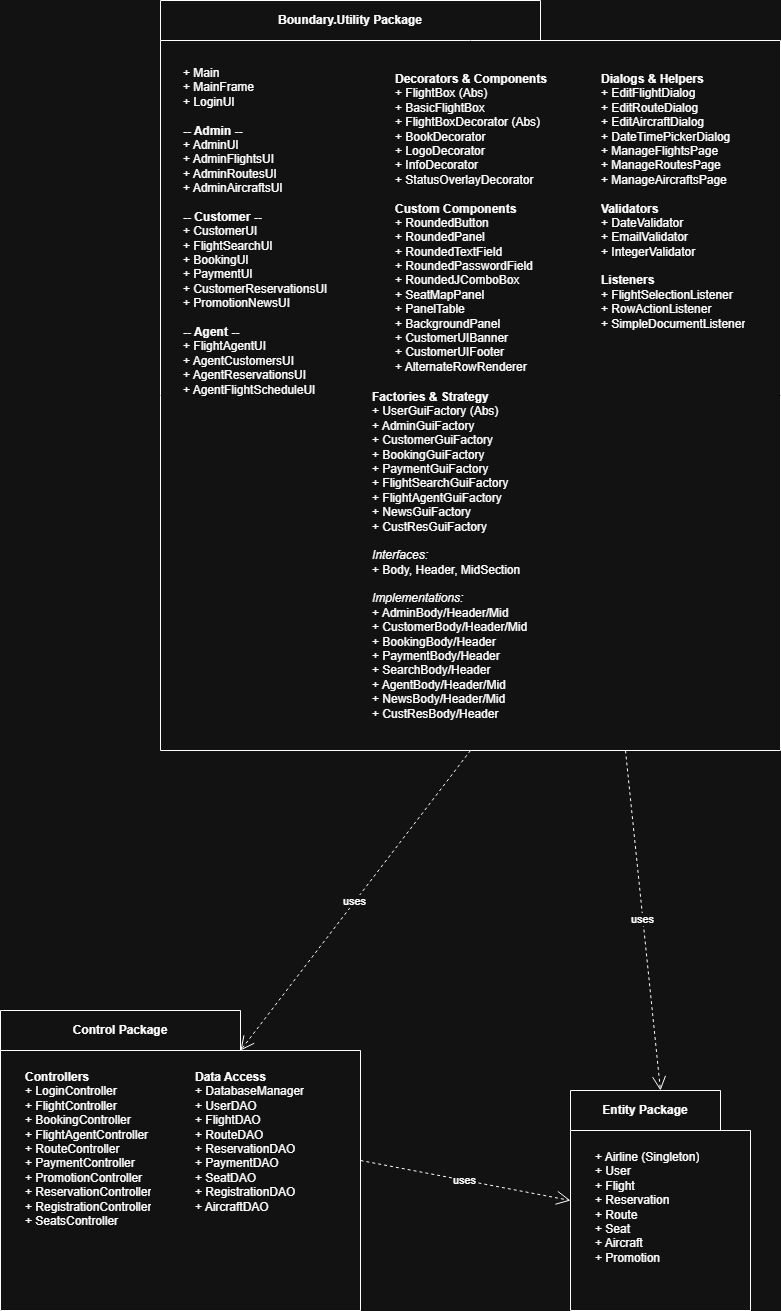

The diagram above was exported from draw.io. Its source (the exported page's mxGraphModel, read from the mxfile embedded in the PNG):
<mxGraphModel dx="1892" dy="2363" grid="1" gridSize="10" guides="1" tooltips="1" connect="1" arrows="1" fold="1" page="1" pageScale="1" pageWidth="827" pageHeight="1169" math="0" shadow="0">
  <root>
    <mxCell id="0" />
    <mxCell id="1" parent="0" />
    <mxCell id="uvpwpjmOdcI6MVnvx380-3" parent="1" style="shape=folder;fontStyle=1;spacingTop=10;tabWidth=380;tabHeight=40;tabPosition=left;html=1;whiteSpace=wrap;verticalAlign=top;align=center;" value="" vertex="1">
      <mxGeometry height="750" width="620" x="690" y="-260" as="geometry" />
    </mxCell>
    <mxCell id="uvpwpjmOdcI6MVnvx380-4" parent="uvpwpjmOdcI6MVnvx380-3" style="text;html=1;strokeColor=none;fillColor=none;align=left;verticalAlign=top;spacing=5;overflow=hidden;" value="&lt;b&gt;Factories &amp; Strategy&lt;/b&gt;&#10;+ UserGuiFactory (Abs)&#10;+ AdminGuiFactory&#10;+ CustomerGuiFactory&#10;+ BookingGuiFactory&#10;+ PaymentGuiFactory&#10;+ FlightSearchGuiFactory&#10;+ FlightAgentGuiFactory&#10;+ NewsGuiFactory&#10;+ CustResGuiFactory&#10;&#10;&lt;i&gt;Interfaces:&lt;/i&gt;&#10;+ Body, Header, MidSection&#10;&#10;&lt;i&gt;Implementations:&lt;/i&gt;&#10;+ AdminBody/Header/Mid&#10;+ CustomerBody/Header/Mid&#10;+ BookingBody/Header&#10;+ PaymentBody/Header&#10;+ SearchBody/Header&#10;+ AgentBody/Header/Mid&#10;+ NewsBody/Header/Mid&#10;+ CustResBody/Header" vertex="1">
      <mxGeometry height="350" width="229.63" x="206.67000000000002" y="380" as="geometry" />
    </mxCell>
    <mxCell id="uvpwpjmOdcI6MVnvx380-5" parent="uvpwpjmOdcI6MVnvx380-3" style="text;html=1;strokeColor=none;fillColor=none;align=left;verticalAlign=top;spacing=5;overflow=hidden;" value="&lt;b&gt;Decorators &amp; Components&lt;/b&gt;&#10;+ FlightBox (Abs)&#10;+ BasicFlightBox&#10;+ FlightBoxDecorator (Abs)&#10;+ BookDecorator&#10;+ LogoDecorator&#10;+ InfoDecorator&#10;+ StatusOverlayDecorator&#10;&#10;&lt;b&gt;Custom Components&lt;/b&gt;&#10;+ RoundedButton&#10;+ RoundedPanel&#10;+ RoundedTextField&#10;+ RoundedPasswordField&#10;+ RoundedJComboBox&#10;+ SeatMapPanel&#10;+ PanelTable&#10;+ BackgroundPanel&#10;+ CustomerUIBanner&#10;+ CustomerUIFooter&#10;+ AlternateRowRenderer" vertex="1">
      <mxGeometry height="328.33" width="206.67" x="229.63" y="61.67" as="geometry" />
    </mxCell>
    <mxCell id="uvpwpjmOdcI6MVnvx380-6" parent="uvpwpjmOdcI6MVnvx380-3" style="text;html=1;strokeColor=none;fillColor=none;align=left;verticalAlign=top;spacing=5;overflow=hidden;" value="&lt;b&gt;Dialogs &amp; Helpers&lt;/b&gt;&#10;+ EditFlightDialog&#10;+ EditRouteDialog&#10;+ EditAircraftDialog&#10;+ DateTimePickerDialog&#10;+ ManageFlightsPage&#10;+ ManageRoutesPage&#10;+ ManageAircraftsPage&#10;&#10;&lt;b&gt;Validators&lt;/b&gt;&#10;+ DateValidator&#10;+ EmailValidator&#10;+ IntegerValidator&#10;&#10;&lt;b&gt;Listeners&lt;/b&gt;&#10;+ FlightSelectionListener&#10;+ RowActionListener&#10;+ SimpleDocumentListener" vertex="1">
      <mxGeometry height="278.33" width="172.22" x="436.3" y="61.67" as="geometry" />
    </mxCell>
    <mxCell id="tY7-a-h2pojALA-xC4H7-1" parent="uvpwpjmOdcI6MVnvx380-3" style="text;html=1;strokeColor=none;fillColor=none;align=left;verticalAlign=top;spacing=5;overflow=hidden;" value="+ Main&#10;+ MainFrame&#10;+ LoginUI&#10;&#10;&lt;b&gt;-- Admin --&lt;/b&gt;&#10;+ AdminUI&#10;+ AdminFlightsUI&#10;+ AdminRoutesUI&#10;+ AdminAircraftsUI&#10;&#10;&lt;b&gt;-- Customer --&lt;/b&gt;&#10;+ CustomerUI&#10;+ FlightSearchUI&#10;+ BookingUI&#10;+ PaymentUI&#10;+ CustomerReservationsUI&#10;+ PromotionNewsUI&#10;&#10;&lt;b&gt;-- Agent --&lt;/b&gt;&#10;+ FlightAgentUI&#10;+ AgentCustomersUI&#10;+ AgentReservationsUI&#10;+ AgentFlightScheduleUI" vertex="1">
      <mxGeometry height="354.5" width="182.23" x="17.77" y="55.5" as="geometry" />
    </mxCell>
    <mxCell id="u_k3zzyQ798eX4ysZJtK-2" parent="uvpwpjmOdcI6MVnvx380-3" style="text;html=1;whiteSpace=wrap;strokeColor=none;fillColor=none;align=center;verticalAlign=middle;rounded=0;" value="&lt;b&gt;Boundary.Utility Package&lt;/b&gt;" vertex="1">
      <mxGeometry height="40" width="380" as="geometry" />
    </mxCell>
    <mxCell id="uvpwpjmOdcI6MVnvx380-7" parent="1" style="shape=folder;fontStyle=1;spacingTop=10;tabWidth=240;tabHeight=40;tabPosition=left;html=1;whiteSpace=wrap;verticalAlign=top;align=center;" value="" vertex="1">
      <mxGeometry height="300" width="360" x="530" y="750" as="geometry" />
    </mxCell>
    <mxCell id="uvpwpjmOdcI6MVnvx380-8" parent="uvpwpjmOdcI6MVnvx380-7" style="text;html=1;strokeColor=none;fillColor=none;align=left;verticalAlign=top;spacing=5;overflow=hidden;" value="&lt;b&gt;Controllers&lt;/b&gt;&#10;+ LoginController&#10;+ FlightController&#10;+ BookingController&#10;+ FlightAgentController&#10;+ RouteController&#10;+ PaymentController&#10;+ PromotionController&#10;+ ReservationController&#10;+ RegistrationController&#10;+ SeatsController" vertex="1">
      <mxGeometry height="230" width="160" x="20" y="50" as="geometry" />
    </mxCell>
    <mxCell id="uvpwpjmOdcI6MVnvx380-9" parent="uvpwpjmOdcI6MVnvx380-7" style="text;html=1;strokeColor=none;fillColor=none;align=left;verticalAlign=top;spacing=5;overflow=hidden;" value="&lt;b&gt;Data Access&lt;/b&gt;&#10;+ DatabaseManager&#10;+ UserDAO&#10;+ FlightDAO&#10;+ RouteDAO&#10;+ ReservationDAO&#10;+ PaymentDAO&#10;+ SeatDAO&#10;+ RegistrationDAO&#10;+ AircraftDAO" vertex="1">
      <mxGeometry height="230" width="150" x="190" y="50" as="geometry" />
    </mxCell>
    <mxCell id="u_k3zzyQ798eX4ysZJtK-3" parent="uvpwpjmOdcI6MVnvx380-7" style="text;html=1;whiteSpace=wrap;strokeColor=none;fillColor=none;align=center;verticalAlign=middle;rounded=0;" value="&lt;b&gt;Control Package&lt;/b&gt;" vertex="1">
      <mxGeometry height="40" width="240" as="geometry" />
    </mxCell>
    <mxCell id="uvpwpjmOdcI6MVnvx380-10" parent="1" style="shape=folder;fontStyle=1;spacingTop=10;tabWidth=150;tabHeight=40;tabPosition=left;html=1;whiteSpace=wrap;verticalAlign=top;align=center;" value="" vertex="1">
      <mxGeometry height="220" width="180" x="1100" y="830" as="geometry" />
    </mxCell>
    <mxCell id="uvpwpjmOdcI6MVnvx380-11" parent="uvpwpjmOdcI6MVnvx380-10" style="text;html=1;strokeColor=none;fillColor=none;align=left;verticalAlign=top;spacing=5;overflow=hidden;" value="+ Airline (Singleton)&#10;+ User&#10;+ Flight&#10;+ Reservation&#10;+ Route&#10;+ Seat&#10;+ Aircraft&#10;+ Promotion" vertex="1">
      <mxGeometry height="160" width="140" x="20" y="50" as="geometry" />
    </mxCell>
    <mxCell id="u_k3zzyQ798eX4ysZJtK-5" parent="uvpwpjmOdcI6MVnvx380-10" style="text;html=1;whiteSpace=wrap;strokeColor=none;fillColor=none;align=center;verticalAlign=middle;rounded=0;" value="&lt;b&gt;Entity Package&lt;/b&gt;" vertex="1">
      <mxGeometry height="40" width="150" as="geometry" />
    </mxCell>
    <mxCell id="uvpwpjmOdcI6MVnvx380-14" edge="1" parent="1" source="uvpwpjmOdcI6MVnvx380-3" style="endArrow=open;endSize=12;dashed=1;html=1;exitX=0.5;exitY=1;entryX=0;entryY=0;entryDx=240;entryDy=40;entryPerimeter=0;" target="uvpwpjmOdcI6MVnvx380-7" value="uses">
      <mxGeometry relative="1" as="geometry" />
    </mxCell>
    <mxCell id="uvpwpjmOdcI6MVnvx380-15" edge="1" parent="1" source="uvpwpjmOdcI6MVnvx380-7" style="endArrow=open;endSize=12;dashed=1;html=1;exitX=1;exitY=0.5;entryX=0;entryY=0.5;" target="uvpwpjmOdcI6MVnvx380-10" value="uses">
      <mxGeometry relative="1" as="geometry" />
    </mxCell>
    <mxCell id="uvpwpjmOdcI6MVnvx380-16" edge="1" parent="1" source="uvpwpjmOdcI6MVnvx380-3" style="endArrow=open;endSize=12;dashed=1;html=1;exitX=0.75;exitY=1;entryX=0.5;entryY=0;" target="uvpwpjmOdcI6MVnvx380-10" value="uses">
      <mxGeometry relative="1" x="-0.0034" as="geometry">
        <mxPoint as="offset" />
        <Array as="points" />
      </mxGeometry>
    </mxCell>
  </root>
</mxGraphModel>